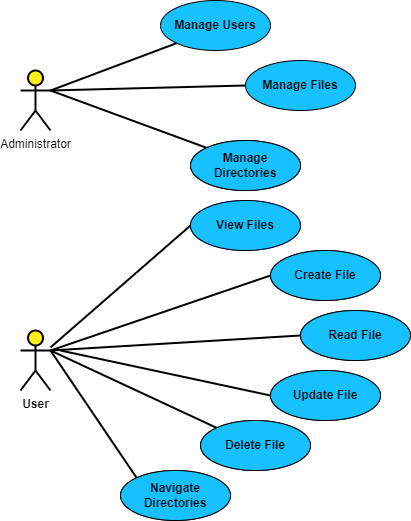

The diagram above was exported from draw.io. Its source (the exported page's mxGraphModel, read from the mxfile embedded in the PNG):
<mxGraphModel dx="706" dy="563" grid="0" gridSize="10" guides="1" tooltips="1" connect="1" arrows="1" fold="1" page="1" pageScale="1" pageWidth="850" pageHeight="1100" background="#ffffff" math="0" shadow="0">
  <root>
    <mxCell id="0" />
    <mxCell id="1" parent="0" />
    <mxCell id="2" value="&lt;font color=&quot;#000000&quot;&gt;Administrator&lt;/font&gt;" style="shape=umlActor;html=1;verticalLabelPosition=bottom;verticalAlign=top;align=center;strokeColor=#030303;fillColor=#FFED1A;strokeWidth=2;" parent="1" vertex="1">
      <mxGeometry x="120" y="80" width="30" height="60" as="geometry" />
    </mxCell>
    <mxCell id="3" value="&lt;b&gt;&lt;font color=&quot;#000000&quot;&gt;User&lt;/font&gt;&lt;/b&gt;" style="shape=umlActor;html=1;verticalLabelPosition=bottom;verticalAlign=top;align=center;strokeColor=#000000;fillColor=#FFED1A;strokeWidth=2;" parent="1" vertex="1">
      <mxGeometry x="120" y="340" width="30" height="60" as="geometry" />
    </mxCell>
    <mxCell id="7" value="Manage Users" style="ellipse;whiteSpace=wrap;html=1;fillColor=#17C1FF;strokeColor=#000000;fontColor=#000000;fontStyle=1" parent="1" vertex="1">
      <mxGeometry x="260" y="10" width="110" height="50" as="geometry" />
    </mxCell>
    <mxCell id="8" value="Manage Files" style="ellipse;whiteSpace=wrap;html=1;fillColor=#17C1FF;fontStyle=1;fontColor=#000000;strokeColor=#000000;" parent="1" vertex="1">
      <mxGeometry x="345" y="70" width="110" height="50" as="geometry" />
    </mxCell>
    <mxCell id="9" value="Manage Directories" style="ellipse;whiteSpace=wrap;html=1;fillColor=#002AFF;fontStyle=1" parent="1" vertex="1">
      <mxGeometry x="290" y="150" width="110" height="50" as="geometry" />
    </mxCell>
    <mxCell id="10" value="View Files" style="ellipse;whiteSpace=wrap;html=1;strokeColor=#002AFF;fontStyle=1" parent="1" vertex="1">
      <mxGeometry x="290" y="210" width="110" height="50" as="geometry" />
    </mxCell>
    <mxCell id="11" value="Create File" style="ellipse;whiteSpace=wrap;html=1;fontStyle=1" parent="1" vertex="1">
      <mxGeometry x="370" y="260" width="110" height="50" as="geometry" />
    </mxCell>
    <mxCell id="13" value="Read File" style="ellipse;whiteSpace=wrap;html=1;fontStyle=1" parent="1" vertex="1">
      <mxGeometry x="400" y="320" width="110" height="50" as="geometry" />
    </mxCell>
    <mxCell id="14" value="Update File" style="ellipse;whiteSpace=wrap;html=1;" parent="1" vertex="1">
      <mxGeometry x="370" y="380" width="110" height="50" as="geometry" />
    </mxCell>
    <mxCell id="15" value="Navigate Directories" style="ellipse;whiteSpace=wrap;html=1;" parent="1" vertex="1">
      <mxGeometry x="220" y="480" width="110" height="50" as="geometry" />
    </mxCell>
    <mxCell id="16" value="Delete File" style="ellipse;whiteSpace=wrap;html=1;" parent="1" vertex="1">
      <mxGeometry x="300" y="430" width="110" height="50" as="geometry" />
    </mxCell>
    <mxCell id="17" value="" style="edgeStyle=none;html=1;endArrow=none;verticalAlign=bottom;entryX=0;entryY=0.5;entryDx=0;entryDy=0;strokeColor=#000000;strokeWidth=2;" parent="1" target="14" edge="1">
      <mxGeometry width="160" relative="1" as="geometry">
        <mxPoint x="160" y="360" as="sourcePoint" />
        <mxPoint x="480" y="260" as="targetPoint" />
      </mxGeometry>
    </mxCell>
    <mxCell id="18" value="" style="edgeStyle=none;html=1;endArrow=none;verticalAlign=bottom;entryX=0;entryY=1;entryDx=0;entryDy=0;exitX=1;exitY=0.3333333333333333;exitDx=0;exitDy=0;exitPerimeter=0;strokeColor=#000000;strokeWidth=2;" parent="1" source="2" target="7" edge="1">
      <mxGeometry width="160" relative="1" as="geometry">
        <mxPoint x="170" y="90" as="sourcePoint" />
        <mxPoint x="320" y="110" as="targetPoint" />
      </mxGeometry>
    </mxCell>
    <mxCell id="19" value="" style="edgeStyle=none;html=1;endArrow=none;verticalAlign=bottom;entryX=0;entryY=0.5;entryDx=0;entryDy=0;exitX=1;exitY=0.3333333333333333;exitDx=0;exitDy=0;exitPerimeter=0;strokeColor=#000000;strokeWidth=2;" parent="1" source="2" target="8" edge="1">
      <mxGeometry width="160" relative="1" as="geometry">
        <mxPoint x="180" y="110" as="sourcePoint" />
        <mxPoint x="340" y="110" as="targetPoint" />
      </mxGeometry>
    </mxCell>
    <mxCell id="20" value="" style="edgeStyle=none;html=1;endArrow=none;verticalAlign=bottom;entryX=0;entryY=0;entryDx=0;entryDy=0;strokeColor=#000000;strokeWidth=2;" parent="1" target="9" edge="1">
      <mxGeometry width="160" relative="1" as="geometry">
        <mxPoint x="150" y="100" as="sourcePoint" />
        <mxPoint x="310" y="110" as="targetPoint" />
      </mxGeometry>
    </mxCell>
    <mxCell id="21" value="" style="edgeStyle=none;html=1;endArrow=none;verticalAlign=bottom;entryX=0;entryY=0.5;entryDx=0;entryDy=0;strokeColor=#000000;strokeWidth=2;" parent="1" source="3" target="10" edge="1">
      <mxGeometry width="160" relative="1" as="geometry">
        <mxPoint x="190" y="280" as="sourcePoint" />
        <mxPoint x="310" y="280" as="targetPoint" />
      </mxGeometry>
    </mxCell>
    <mxCell id="22" value="" style="edgeStyle=none;html=1;endArrow=none;verticalAlign=bottom;entryX=0;entryY=0.5;entryDx=0;entryDy=0;strokeColor=#000000;strokeWidth=2;" parent="1" target="11" edge="1">
      <mxGeometry width="160" relative="1" as="geometry">
        <mxPoint x="150" y="360" as="sourcePoint" />
        <mxPoint x="350" y="370" as="targetPoint" />
      </mxGeometry>
    </mxCell>
    <mxCell id="23" value="" style="edgeStyle=none;html=1;endArrow=none;verticalAlign=bottom;entryX=0;entryY=0.5;entryDx=0;entryDy=0;exitX=1;exitY=0.3333333333333333;exitDx=0;exitDy=0;exitPerimeter=0;strokeColor=#000000;strokeWidth=2;" parent="1" source="3" target="13" edge="1">
      <mxGeometry width="160" relative="1" as="geometry">
        <mxPoint x="190" y="370" as="sourcePoint" />
        <mxPoint x="350" y="370" as="targetPoint" />
      </mxGeometry>
    </mxCell>
    <mxCell id="24" value="" style="edgeStyle=none;html=1;endArrow=none;verticalAlign=bottom;entryX=0;entryY=0;entryDx=0;entryDy=0;strokeColor=#000000;strokeWidth=2;" parent="1" target="16" edge="1">
      <mxGeometry width="160" relative="1" as="geometry">
        <mxPoint x="150" y="360" as="sourcePoint" />
        <mxPoint x="310" y="420" as="targetPoint" />
      </mxGeometry>
    </mxCell>
    <mxCell id="25" value="" style="edgeStyle=none;html=1;endArrow=none;verticalAlign=bottom;entryX=0;entryY=0;entryDx=0;entryDy=0;exitX=1;exitY=0.3333333333333333;exitDx=0;exitDy=0;exitPerimeter=0;strokeColor=#000000;strokeWidth=2;" parent="1" source="3" target="15" edge="1">
      <mxGeometry width="160" relative="1" as="geometry">
        <mxPoint x="70" y="450" as="sourcePoint" />
        <mxPoint x="230" y="450" as="targetPoint" />
      </mxGeometry>
    </mxCell>
    <mxCell id="26" value="Update File" style="ellipse;whiteSpace=wrap;html=1;fontStyle=1;fontColor=#000000;fillColor=#17C1FF;strokeColor=#000000;" vertex="1" parent="1">
      <mxGeometry x="370" y="380" width="110" height="50" as="geometry" />
    </mxCell>
    <mxCell id="27" value="Delete File" style="ellipse;whiteSpace=wrap;html=1;fontStyle=1;fontColor=#000000;fillColor=#17C1FF;strokeColor=#000000;" vertex="1" parent="1">
      <mxGeometry x="300" y="430" width="110" height="50" as="geometry" />
    </mxCell>
    <mxCell id="28" value="Navigate Directories" style="ellipse;whiteSpace=wrap;html=1;fontStyle=1;fontColor=#000000;fillColor=#17C1FF;strokeColor=#000000;" vertex="1" parent="1">
      <mxGeometry x="220" y="480" width="110" height="50" as="geometry" />
    </mxCell>
    <mxCell id="29" value="Read File" style="ellipse;whiteSpace=wrap;html=1;fontStyle=1;fontColor=#000000;fillColor=#17C1FF;strokeColor=#000000;" vertex="1" parent="1">
      <mxGeometry x="400" y="320" width="110" height="50" as="geometry" />
    </mxCell>
    <mxCell id="30" value="Create File" style="ellipse;whiteSpace=wrap;html=1;fontStyle=1;fontColor=#000000;fillColor=#17C1FF;strokeColor=#000000;" vertex="1" parent="1">
      <mxGeometry x="370" y="260" width="110" height="50" as="geometry" />
    </mxCell>
    <mxCell id="31" value="View Files" style="ellipse;whiteSpace=wrap;html=1;strokeColor=#000000;fontStyle=1;fontColor=#000000;fillColor=#17C1FF;" vertex="1" parent="1">
      <mxGeometry x="290" y="210" width="110" height="50" as="geometry" />
    </mxCell>
    <mxCell id="32" value="Manage Directories" style="ellipse;whiteSpace=wrap;html=1;fillColor=#17C1FF;fontStyle=1;fontColor=#000000;strokeColor=#000000;" vertex="1" parent="1">
      <mxGeometry x="290" y="150" width="110" height="50" as="geometry" />
    </mxCell>
  </root>
</mxGraphModel>